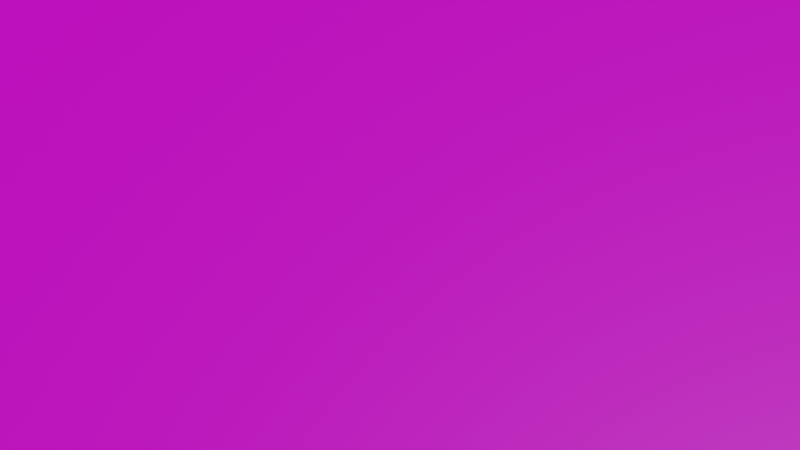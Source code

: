 # Source: test_stairs.blend  (saved by Blender 3.0.42; exported with 4.5.12 LTS)
import bpy
from mathutils import Matrix  # noqa: F401  (used for matrix-valued properties, if any)

bpy.ops.wm.read_factory_settings(use_empty=True)
scene = bpy.context.scene
scene.name = 'Scene'

# ---- images (referenced by path relative to the original .blend; pixels are not part of the script)
import os
ASSET_DIR = os.environ.get("B2B_ASSET_DIR", "")  # directory of the original .blend (textures are referenced by path, not embedded)
HERE = os.path.dirname(os.path.abspath(__file__))  # packed textures are extracted next to this script under _unpacked/

def load_image(name, relpath, width, height, colorspace="sRGB"):
    """Load a texture the original file referenced (path relative to the .blend, or extracted next to this script)."""
    p = next((c for c in (os.path.join(HERE, relpath), os.path.join(ASSET_DIR, relpath)) if relpath and os.path.exists(c)), "")
    if p:
        img = bpy.data.images.load(p, check_existing=True)
        img.name = name
    else:  # same state as the original file: an image datablock whose file is absent (Cycles renders it pink)
        img = bpy.data.images.new(name, width, height)
        img.source = "FILE"
        img.filepath = "//" + (relpath or name)
    img.colorspace_settings.name = colorspace
    return img
img_texturescom_soilbeach0101_1_seamless_s_jpg = load_image('TexturesCom_SoilBeach0101_1_seamless_S.jpg', 'TexturesCom_SoilBeach0101_1_seamless_S.jpg', 1024, 1024, 'sRGB')

# ---- materials (node trees are filled in below, after node groups)
mat_material_001 = bpy.data.materials.new('Material.001')
mat_material_001.use_transparent_shadow = False

# ---- material node trees
mat_material_001.use_nodes = True; mat_material_001.node_tree.nodes.clear()
_N = mat_material_001.node_tree.nodes; _L = mat_material_001.node_tree.links
n0 = _N.new('ShaderNodeBsdfPrincipled'); n0.name = 'Principled BSDF'; n0.location = (10, 300)
n0.distribution = 'GGX'
n0.subsurface_method = 'RANDOM_WALK_SKIN'
n0.inputs[3].default_value = 1.45
n0.inputs[27].default_value = (0.0, 0.0, 0.0, 1.0)
n0.inputs[28].default_value = 1.0
n1 = _N.new('ShaderNodeOutputMaterial'); n1.name = 'Material Output'; n1.location = (300, 300)
n2 = _N.new('ShaderNodeTexImage'); n2.name = 'Image Texture'; n2.location = (-280, 280)
n2.image = img_texturescom_soilbeach0101_1_seamless_s_jpg
_L.new(n0.outputs[0], n1.inputs[0])
_L.new(n2.outputs[0], n0.inputs[0])
n1.is_active_output = True

# ---- world
world_world = bpy.data.worlds.new('World'); scene.world = world_world
world_world.use_nodes = True; world_world.node_tree.nodes.clear()
_N = world_world.node_tree.nodes; _L = world_world.node_tree.links
n0 = _N.new('ShaderNodeOutputWorld'); n0.name = 'World Output'; n0.location = (300, 300)
n1 = _N.new('ShaderNodeBackground'); n1.name = 'Background'; n1.location = (10, 300)
n1.inputs[0].default_value = (0.05088, 0.05088, 0.05088, 1.0)
_L.new(n1.outputs[0], n0.inputs[0])
n0.is_active_output = True
world_world.color = (0.05088, 0.05088, 0.05088)
world_world.use_sun_shadow = False
world_world.sun_shadow_jitter_overblur = 0.0

# ---- cameras
cam_camera_001 = bpy.data.cameras.new('Camera.001')

# ---- meshes
me_plane = bpy.data.meshes.new('Plane')
me_plane.from_pydata([(-1.0, -1.0, 0.0), (1.0, -1.0, 0.0), (-1.0, 1.0, 0.0), (1.0, 1.0, 0.0)], [], [(0, 1, 3, 2)])
_uv = me_plane.uv_layers.new(name='UVMap')
_uv.uv.foreach_set('vector', [0.0, 0.0, 1.0, 0.0, 1.0, 1.0, 0.0, 1.0])
me_plane.materials.append(mat_material_001)
me_plane.use_remesh_fix_poles = True
me_plane.use_remesh_preserve_attributes = False
me_plane.update()
me_cube_001 = bpy.data.meshes.new('Cube.001')
me_cube_001.from_pydata([(-1.0, -1.0, -1.0), (-1.0, -1.0, 1.0), (-1.0, 1.0, -1.0), (-1.0, 1.0, 1.0), (1.0, -1.0, -1.0), (1.0, -1.0, 1.0), (1.0, 1.0, -1.0), (1.0, 1.0, 1.0)], [], [(0, 1, 3, 2), (2, 3, 7, 6), (6, 7, 5, 4), (4, 5, 1, 0), (2, 6, 4, 0), (7, 3, 1, 5)])
_uv = me_cube_001.uv_layers.new(name='UVMap')
_uv.uv.foreach_set('vector', [0.375, 0.0, 0.625, 0.0, 0.625, 0.25, 0.375, 0.25, 0.375, 0.25, 0.625, 0.25, 0.625, 0.5, 0.375, 0.5, 0.375, 0.5, 0.625, 0.5, 0.625, 0.75, 0.375, 0.75, 0.375, 0.75, 0.625, 0.75, 0.625, 1.0, 0.375, 1.0, 0.125, 0.5, 0.375, 0.5, 0.375, 0.75, 0.125, 0.75, 0.625, 0.5, 0.875, 0.5, 0.875, 0.75, 0.625, 0.75])
me_cube_001.materials.append(mat_material_001)
me_cube_001.use_remesh_fix_poles = True
me_cube_001.use_remesh_preserve_attributes = False
me_cube_001.update()
me_cube_002 = bpy.data.meshes.new('Cube.002')
me_cube_002.from_pydata([(-1.0, -1.0, -1.0), (-1.0, -1.0, 1.0), (-1.0, 1.0, -1.0), (-1.0, 1.0, 1.0), (1.0, -1.0, -1.0), (1.0, -1.0, 1.0), (1.0, 1.0, -1.0), (1.0, 1.0, 1.0)], [], [(0, 1, 3, 2), (2, 3, 7, 6), (6, 7, 5, 4), (4, 5, 1, 0), (2, 6, 4, 0), (7, 3, 1, 5)])
_uv = me_cube_002.uv_layers.new(name='UVMap')
_uv.uv.foreach_set('vector', [0.375, 0.0, 0.625, 0.0, 0.625, 0.25, 0.375, 0.25, 0.375, 0.25, 0.625, 0.25, 0.625, 0.5, 0.375, 0.5, 0.375, 0.5, 0.625, 0.5, 0.625, 0.75, 0.375, 0.75, 0.375, 0.75, 0.625, 0.75, 0.625, 1.0, 0.375, 1.0, 0.125, 0.5, 0.375, 0.5, 0.375, 0.75, 0.125, 0.75, 0.625, 0.5, 0.875, 0.5, 0.875, 0.75, 0.625, 0.75])
me_cube_002.materials.append(mat_material_001)
me_cube_002.use_remesh_fix_poles = True
me_cube_002.use_remesh_preserve_attributes = False
me_cube_002.update()
me_cube_004 = bpy.data.meshes.new('Cube.004')
me_cube_004.from_pydata([(-1.0, -1.0, -1.0), (-1.0, -1.0, 1.0), (-1.0, 1.0, -1.0), (-1.0, 1.0, 1.0), (1.0, -1.0, -1.0), (1.0, -1.0, 1.0), (1.0, 1.0, -1.0), (1.0, 1.0, 1.0)], [], [(0, 1, 3, 2), (2, 3, 7, 6), (6, 7, 5, 4), (4, 5, 1, 0), (2, 6, 4, 0), (7, 3, 1, 5)])
_uv = me_cube_004.uv_layers.new(name='UVMap')
_uv.uv.foreach_set('vector', [0.375, 0.0, 0.625, 0.0, 0.625, 0.25, 0.375, 0.25, 0.375, 0.25, 0.625, 0.25, 0.625, 0.5, 0.375, 0.5, 0.375, 0.5, 0.625, 0.5, 0.625, 0.75, 0.375, 0.75, 0.375, 0.75, 0.625, 0.75, 0.625, 1.0, 0.375, 1.0, 0.125, 0.5, 0.375, 0.5, 0.375, 0.75, 0.125, 0.75, 0.625, 0.5, 0.875, 0.5, 0.875, 0.75, 0.625, 0.75])
me_cube_004.materials.append(mat_material_001)
me_cube_004.use_remesh_fix_poles = True
me_cube_004.use_remesh_preserve_attributes = False
me_cube_004.update()
me_cube_006 = bpy.data.meshes.new('Cube.006')
me_cube_006.from_pydata([(-1.0, -1.0, -1.0), (-1.0, -1.0, 1.0), (-1.0, 1.0, -1.0), (-1.0, 1.0, 1.0), (1.0, -1.0, -1.0), (1.0, -1.0, 1.0), (1.0, 1.0, -1.0), (1.0, 1.0, 1.0)], [], [(0, 1, 3, 2), (2, 3, 7, 6), (6, 7, 5, 4), (4, 5, 1, 0), (2, 6, 4, 0), (7, 3, 1, 5)])
_uv = me_cube_006.uv_layers.new(name='UVMap')
_uv.uv.foreach_set('vector', [0.375, 0.0, 0.625, 0.0, 0.625, 0.25, 0.375, 0.25, 0.375, 0.25, 0.625, 0.25, 0.625, 0.5, 0.375, 0.5, 0.375, 0.5, 0.625, 0.5, 0.625, 0.75, 0.375, 0.75, 0.375, 0.75, 0.625, 0.75, 0.625, 1.0, 0.375, 1.0, 0.125, 0.5, 0.375, 0.5, 0.375, 0.75, 0.125, 0.75, 0.625, 0.5, 0.875, 0.5, 0.875, 0.75, 0.625, 0.75])
me_cube_006.materials.append(mat_material_001)
me_cube_006.use_remesh_fix_poles = True
me_cube_006.use_remesh_preserve_attributes = False
me_cube_006.update()

# ---- objects
ob_plane = bpy.data.objects.new('Plane', me_plane)
ob_cube_002 = bpy.data.objects.new('Cube.002', me_cube_001)
ob_cube_001 = bpy.data.objects.new('Cube.001', me_cube_002)
ob_cube_003 = bpy.data.objects.new('Cube.003', me_cube_004)
ob_cube_004 = bpy.data.objects.new('Cube.004', me_cube_006)
ob_camera = bpy.data.objects.new('Camera', cam_camera_001)

# ---- transforms, parenting, visibility, modifiers, constraints
ob_plane.location = (0.0, 0.0, 0.0)
ob_plane.scale = (6.331, 3.0, 3.0)
ob_cube_002.location = (2.638, 0.0, 0.1467)
ob_cube_002.scale = (4.251, 2.8, -0.0489)
ob_cube_001.location = (2.022, 0.0, 0.0489)
ob_cube_001.scale = (4.251, 2.8, -0.0489)
ob_cube_003.location = (3.257, 0.0, 0.2454)
ob_cube_003.scale = (4.251, 2.8, -0.0489)
ob_cube_004.location = (3.874, 0.0, 0.3432)
ob_cube_004.scale = (4.251, 2.8, -0.0489)
ob_camera.location = (-5.116, 0.0, 1.8)
ob_camera.rotation_mode = 'QUATERNION'
ob_camera.rotation_quaternion = (1.0, 0.0, 0.0, 0.0)

# ---- collection membership
scene.collection.objects.link(ob_plane)
scene.collection.objects.link(ob_cube_002)
scene.collection.objects.link(ob_cube_001)
scene.collection.objects.link(ob_cube_003)
scene.collection.objects.link(ob_cube_004)
scene.collection.objects.link(ob_camera)

# ---- scene / render settings (as saved in the file)
scene.camera = ob_camera
scene.frame_start = 1; scene.frame_end = 250; scene.frame_set(1)
scene.render.engine = 'BLENDER_EEVEE_NEXT'
scene.cycles.sampling_pattern = 'TABULATED_SOBOL'
scene.cycles.use_light_tree = False
scene.view_settings.view_transform = 'Filmic'
bpy.context.view_layer.update()

# ---- added for rendering (the .blend has no usable light): sun
light_auto_sun = bpy.data.lights.new('AutoSun', 'SUN')
light_auto_sun.energy = 3.0
light_auto_sun.angle = 0.0523599
ob_auto_sun = bpy.data.objects.new('AutoSun', light_auto_sun)
scene.collection.objects.link(ob_auto_sun)
ob_auto_sun.rotation_euler = (0.872665, 0.174533, 0.523599)
bpy.context.view_layer.update()
